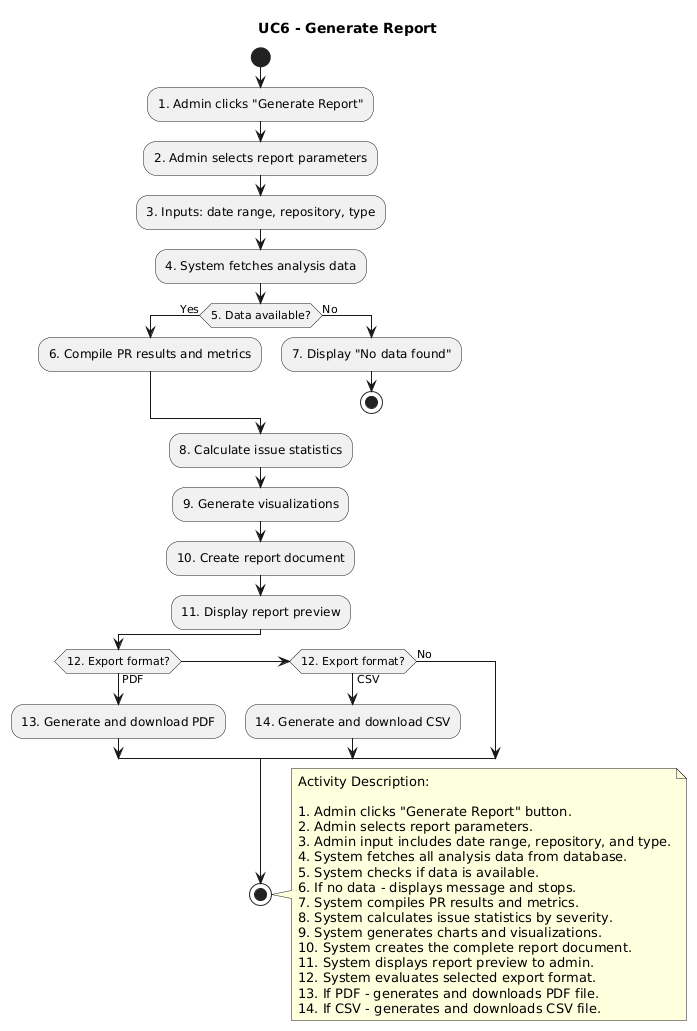

The diagram above was rendered by PlantUML. Its source (embedded in the PNG):
@startuml
title UC6 - Generate Report

start

:1. Admin clicks "Generate Report";
:2. Admin selects report parameters;
:3. Inputs: date range, repository, type;
:4. System fetches analysis data;

if (5. Data available?) then (Yes)
  :6. Compile PR results and metrics;
else (No)
  :7. Display "No data found";
  stop
endif

:8. Calculate issue statistics;
:9. Generate visualizations;
:10. Create report document;

:11. Display report preview;

if (12. Export format?) then (PDF)
  :13. Generate and download PDF;
else if (12. Export format?) then (CSV)
  :14. Generate and download CSV;
else (No)
endif

stop

note right
Activity Description:

1. Admin clicks "Generate Report" button.
2. Admin selects report parameters.
3. Admin input includes date range, repository, and type.
4. System fetches all analysis data from database.
5. System checks if data is available.
6. If no data - displays message and stops.
7. System compiles PR results and metrics.
8. System calculates issue statistics by severity.
9. System generates charts and visualizations.
10. System creates the complete report document.
11. System displays report preview to admin.
12. System evaluates selected export format.
13. If PDF - generates and downloads PDF file.
14. If CSV - generates and downloads CSV file.
end note
@enduml